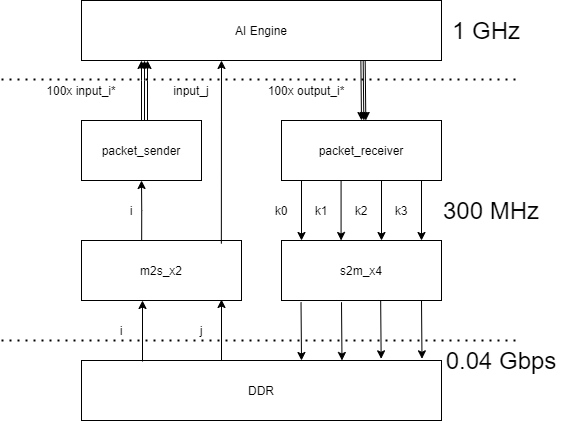

The diagram above was exported from draw.io. Its source (the exported page's mxGraphModel, read from the mxfile embedded in the PNG):
<mxGraphModel dx="1098" dy="654" grid="1" gridSize="10" guides="1" tooltips="1" connect="1" arrows="1" fold="1" page="0" pageScale="1" pageWidth="850" pageHeight="1100" math="0" shadow="0">
  <root>
    <mxCell id="0" />
    <mxCell id="1" parent="0" />
    <object label="" id="bZ6VBw-OSRzJ3uY1BAGy-9">
      <mxCell style="edgeStyle=orthogonalEdgeStyle;rounded=0;orthogonalLoop=1;jettySize=auto;html=1;exitX=0.376;exitY=0.07;exitDx=0;exitDy=0;entryX=0.5;entryY=1;entryDx=0;entryDy=0;exitPerimeter=0;" parent="1" source="bZ6VBw-OSRzJ3uY1BAGy-5" target="bZ6VBw-OSRzJ3uY1BAGy-3" edge="1">
        <mxGeometry relative="1" as="geometry" />
      </mxCell>
    </object>
    <mxCell id="bZ6VBw-OSRzJ3uY1BAGy-3" value="packet_sender" style="rounded=0;whiteSpace=wrap;html=1;" parent="1" vertex="1">
      <mxGeometry x="-160" y="160" width="120" height="60" as="geometry" />
    </mxCell>
    <mxCell id="bZ6VBw-OSRzJ3uY1BAGy-4" value="packet_receiver" style="rounded=0;whiteSpace=wrap;html=1;" parent="1" vertex="1">
      <mxGeometry x="40" y="160" width="160" height="60" as="geometry" />
    </mxCell>
    <mxCell id="bZ6VBw-OSRzJ3uY1BAGy-5" value="m2s_x2" style="rounded=0;whiteSpace=wrap;html=1;" parent="1" vertex="1">
      <mxGeometry x="-160" y="280" width="160" height="60" as="geometry" />
    </mxCell>
    <mxCell id="bZ6VBw-OSRzJ3uY1BAGy-6" value="s2m_x4" style="rounded=0;whiteSpace=wrap;html=1;" parent="1" vertex="1">
      <mxGeometry x="40" y="280" width="160" height="60" as="geometry" />
    </mxCell>
    <mxCell id="bZ6VBw-OSRzJ3uY1BAGy-10" value="i" style="text;html=1;strokeColor=none;fillColor=none;align=center;verticalAlign=middle;whiteSpace=wrap;rounded=0;" parent="1" vertex="1">
      <mxGeometry x="-130" y="240" width="40" height="20" as="geometry" />
    </mxCell>
    <mxCell id="bZ6VBw-OSRzJ3uY1BAGy-11" value="AI Engine" style="rounded=0;whiteSpace=wrap;html=1;" parent="1" vertex="1">
      <mxGeometry x="-160" y="40" width="360" height="60" as="geometry" />
    </mxCell>
    <mxCell id="bZ6VBw-OSRzJ3uY1BAGy-12" value="" style="endArrow=classic;html=1;exitX=0.874;exitY=0.052;exitDx=0;exitDy=0;exitPerimeter=0;" parent="1" source="bZ6VBw-OSRzJ3uY1BAGy-5" edge="1">
      <mxGeometry width="50" height="50" relative="1" as="geometry">
        <mxPoint x="-20" y="240" as="sourcePoint" />
        <mxPoint x="-20" y="100" as="targetPoint" />
      </mxGeometry>
    </mxCell>
    <mxCell id="bZ6VBw-OSRzJ3uY1BAGy-13" value="input_j" style="text;html=1;strokeColor=none;fillColor=none;align=center;verticalAlign=middle;whiteSpace=wrap;rounded=0;" parent="1" vertex="1">
      <mxGeometry x="-70" y="120" width="40" height="20" as="geometry" />
    </mxCell>
    <mxCell id="bZ6VBw-OSRzJ3uY1BAGy-15" value="100x input_i*" style="text;html=1;strokeColor=none;fillColor=none;align=center;verticalAlign=middle;whiteSpace=wrap;rounded=0;" parent="1" vertex="1">
      <mxGeometry x="-210" y="120" width="100" height="20" as="geometry" />
    </mxCell>
    <mxCell id="bZ6VBw-OSRzJ3uY1BAGy-16" value="" style="endArrow=classic;html=1;exitX=0.776;exitY=0.997;exitDx=0;exitDy=0;exitPerimeter=0;entryX=0.5;entryY=0;entryDx=0;entryDy=0;" parent="1" source="bZ6VBw-OSRzJ3uY1BAGy-11" target="bZ6VBw-OSRzJ3uY1BAGy-4" edge="1">
      <mxGeometry width="50" height="50" relative="1" as="geometry">
        <mxPoint x="95" y="150" as="sourcePoint" />
        <mxPoint x="40" y="130" as="targetPoint" />
      </mxGeometry>
    </mxCell>
    <mxCell id="bZ6VBw-OSRzJ3uY1BAGy-17" value="100x output_i*" style="text;html=1;strokeColor=none;fillColor=none;align=center;verticalAlign=middle;whiteSpace=wrap;rounded=0;" parent="1" vertex="1">
      <mxGeometry x="20" y="120" width="90" height="20" as="geometry" />
    </mxCell>
    <mxCell id="bZ6VBw-OSRzJ3uY1BAGy-20" value="" style="endArrow=classic;html=1;" parent="1" edge="1">
      <mxGeometry width="50" height="50" relative="1" as="geometry">
        <mxPoint x="60" y="220" as="sourcePoint" />
        <mxPoint x="60" y="280" as="targetPoint" />
      </mxGeometry>
    </mxCell>
    <mxCell id="bZ6VBw-OSRzJ3uY1BAGy-21" value="" style="endArrow=classic;html=1;fontStyle=1" parent="1" edge="1">
      <mxGeometry width="50" height="50" relative="1" as="geometry">
        <mxPoint x="99.58" y="220" as="sourcePoint" />
        <mxPoint x="99.58" y="280" as="targetPoint" />
      </mxGeometry>
    </mxCell>
    <mxCell id="bZ6VBw-OSRzJ3uY1BAGy-22" value="" style="endArrow=classic;html=1;" parent="1" edge="1">
      <mxGeometry width="50" height="50" relative="1" as="geometry">
        <mxPoint x="139.99999999999994" y="220" as="sourcePoint" />
        <mxPoint x="139.99999999999994" y="280" as="targetPoint" />
      </mxGeometry>
    </mxCell>
    <mxCell id="bZ6VBw-OSRzJ3uY1BAGy-23" value="" style="endArrow=classic;html=1;" parent="1" edge="1">
      <mxGeometry width="50" height="50" relative="1" as="geometry">
        <mxPoint x="180" y="220" as="sourcePoint" />
        <mxPoint x="180" y="280" as="targetPoint" />
      </mxGeometry>
    </mxCell>
    <mxCell id="bZ6VBw-OSRzJ3uY1BAGy-24" value="k0" style="text;html=1;strokeColor=none;fillColor=none;align=center;verticalAlign=middle;whiteSpace=wrap;rounded=0;" parent="1" vertex="1">
      <mxGeometry x="20" y="240" width="40" height="20" as="geometry" />
    </mxCell>
    <mxCell id="bZ6VBw-OSRzJ3uY1BAGy-25" value="k1" style="text;html=1;strokeColor=none;fillColor=none;align=center;verticalAlign=middle;whiteSpace=wrap;rounded=0;" parent="1" vertex="1">
      <mxGeometry x="60" y="240" width="40" height="20" as="geometry" />
    </mxCell>
    <mxCell id="bZ6VBw-OSRzJ3uY1BAGy-27" value="k2" style="text;html=1;strokeColor=none;fillColor=none;align=center;verticalAlign=middle;whiteSpace=wrap;rounded=0;" parent="1" vertex="1">
      <mxGeometry x="100" y="240" width="40" height="20" as="geometry" />
    </mxCell>
    <mxCell id="bZ6VBw-OSRzJ3uY1BAGy-28" value="k3" style="text;html=1;strokeColor=none;fillColor=none;align=center;verticalAlign=middle;whiteSpace=wrap;rounded=0;" parent="1" vertex="1">
      <mxGeometry x="140" y="240" width="40" height="20" as="geometry" />
    </mxCell>
    <mxCell id="bZ6VBw-OSRzJ3uY1BAGy-31" value="DDR" style="rounded=0;whiteSpace=wrap;html=1;" parent="1" vertex="1">
      <mxGeometry x="-160" y="400" width="360" height="60" as="geometry" />
    </mxCell>
    <mxCell id="bZ6VBw-OSRzJ3uY1BAGy-32" value="" style="endArrow=classic;html=1;entryX=0.25;entryY=1;entryDx=0;entryDy=0;" parent="1" edge="1">
      <mxGeometry width="50" height="50" relative="1" as="geometry">
        <mxPoint x="-99" y="401" as="sourcePoint" />
        <mxPoint x="-99" y="340" as="targetPoint" />
      </mxGeometry>
    </mxCell>
    <mxCell id="bZ6VBw-OSRzJ3uY1BAGy-33" value="" style="endArrow=classic;html=1;entryX=0.25;entryY=1;entryDx=0;entryDy=0;" parent="1" edge="1">
      <mxGeometry width="50" height="50" relative="1" as="geometry">
        <mxPoint x="-20" y="400" as="sourcePoint" />
        <mxPoint x="-20" y="339" as="targetPoint" />
      </mxGeometry>
    </mxCell>
    <mxCell id="bZ6VBw-OSRzJ3uY1BAGy-34" value="i" style="text;html=1;strokeColor=none;fillColor=none;align=center;verticalAlign=middle;whiteSpace=wrap;rounded=0;" parent="1" vertex="1">
      <mxGeometry x="-140" y="360" width="40" height="20" as="geometry" />
    </mxCell>
    <mxCell id="bZ6VBw-OSRzJ3uY1BAGy-36" value="j" style="text;html=1;strokeColor=none;fillColor=none;align=center;verticalAlign=middle;whiteSpace=wrap;rounded=0;" parent="1" vertex="1">
      <mxGeometry x="-60" y="360" width="40" height="20" as="geometry" />
    </mxCell>
    <mxCell id="bZ6VBw-OSRzJ3uY1BAGy-39" value="" style="endArrow=classic;html=1;exitX=0.122;exitY=1.028;exitDx=0;exitDy=0;exitPerimeter=0;" parent="1" source="bZ6VBw-OSRzJ3uY1BAGy-6" edge="1">
      <mxGeometry width="50" height="50" relative="1" as="geometry">
        <mxPoint x="60" y="350" as="sourcePoint" />
        <mxPoint x="60" y="400" as="targetPoint" />
      </mxGeometry>
    </mxCell>
    <mxCell id="bZ6VBw-OSRzJ3uY1BAGy-40" value="" style="endArrow=classic;html=1;exitX=0.122;exitY=1.028;exitDx=0;exitDy=0;exitPerimeter=0;" parent="1" edge="1">
      <mxGeometry width="50" height="50" relative="1" as="geometry">
        <mxPoint x="99.99999999999999" y="341.67999999999995" as="sourcePoint" />
        <mxPoint x="100.48" y="400" as="targetPoint" />
      </mxGeometry>
    </mxCell>
    <mxCell id="bZ6VBw-OSRzJ3uY1BAGy-41" value="" style="endArrow=classic;html=1;exitX=0.122;exitY=1.028;exitDx=0;exitDy=0;exitPerimeter=0;" parent="1" edge="1">
      <mxGeometry width="50" height="50" relative="1" as="geometry">
        <mxPoint x="139.17000000000002" y="339.99999999999994" as="sourcePoint" />
        <mxPoint x="139.65000000000003" y="398.32" as="targetPoint" />
      </mxGeometry>
    </mxCell>
    <mxCell id="bZ6VBw-OSRzJ3uY1BAGy-42" value="" style="endArrow=classic;html=1;exitX=0.122;exitY=1.028;exitDx=0;exitDy=0;exitPerimeter=0;" parent="1" edge="1">
      <mxGeometry width="50" height="50" relative="1" as="geometry">
        <mxPoint x="180.00000000000006" y="340" as="sourcePoint" />
        <mxPoint x="180.48000000000008" y="398.31999999999994" as="targetPoint" />
      </mxGeometry>
    </mxCell>
    <mxCell id="t2pvMitVQE7aCaEf9lKo-1" value="" style="edgeStyle=orthogonalEdgeStyle;rounded=0;orthogonalLoop=1;jettySize=auto;html=1;" parent="1" edge="1">
      <mxGeometry relative="1" as="geometry">
        <Array as="points">
          <mxPoint x="-100" y="120" />
          <mxPoint x="-100" y="120" />
        </Array>
        <mxPoint x="-100" y="160" as="sourcePoint" />
        <mxPoint x="-100" y="100" as="targetPoint" />
      </mxGeometry>
    </mxCell>
    <mxCell id="7lqWKUnayBlMWED_zpZT-1" value="" style="endArrow=none;dashed=1;html=1;dashPattern=1 3;strokeWidth=2;" parent="1" edge="1">
      <mxGeometry width="50" height="50" relative="1" as="geometry">
        <mxPoint x="-240" y="119" as="sourcePoint" />
        <mxPoint x="280" y="119" as="targetPoint" />
      </mxGeometry>
    </mxCell>
    <mxCell id="Sn2JWKhuxjfjKtutaReV-1" value="" style="edgeStyle=orthogonalEdgeStyle;rounded=0;orthogonalLoop=1;jettySize=auto;html=1;" edge="1" parent="1">
      <mxGeometry relative="1" as="geometry">
        <Array as="points">
          <mxPoint x="-97" y="120" />
          <mxPoint x="-97" y="120" />
        </Array>
        <mxPoint x="-97" y="160" as="sourcePoint" />
        <mxPoint x="-97" y="100" as="targetPoint" />
      </mxGeometry>
    </mxCell>
    <mxCell id="Sn2JWKhuxjfjKtutaReV-2" value="" style="edgeStyle=orthogonalEdgeStyle;rounded=0;orthogonalLoop=1;jettySize=auto;html=1;" edge="1" parent="1">
      <mxGeometry relative="1" as="geometry">
        <Array as="points">
          <mxPoint x="-94" y="120" />
          <mxPoint x="-94" y="120" />
        </Array>
        <mxPoint x="-94" y="160" as="sourcePoint" />
        <mxPoint x="-94" y="100" as="targetPoint" />
      </mxGeometry>
    </mxCell>
    <mxCell id="Sn2JWKhuxjfjKtutaReV-3" value="" style="endArrow=classic;html=1;exitX=0.776;exitY=0.997;exitDx=0;exitDy=0;exitPerimeter=0;entryX=0.5;entryY=0;entryDx=0;entryDy=0;" edge="1" parent="1">
      <mxGeometry width="50" height="50" relative="1" as="geometry">
        <mxPoint x="121.68000000000012" y="99.81999999999994" as="sourcePoint" />
        <mxPoint x="122.32" y="160" as="targetPoint" />
      </mxGeometry>
    </mxCell>
    <mxCell id="Sn2JWKhuxjfjKtutaReV-4" value="" style="endArrow=classic;html=1;exitX=0.776;exitY=0.997;exitDx=0;exitDy=0;exitPerimeter=0;entryX=0.5;entryY=0;entryDx=0;entryDy=0;" edge="1" parent="1">
      <mxGeometry width="50" height="50" relative="1" as="geometry">
        <mxPoint x="123.68000000000012" y="99.81999999999994" as="sourcePoint" />
        <mxPoint x="124.32" y="160" as="targetPoint" />
      </mxGeometry>
    </mxCell>
    <mxCell id="Sn2JWKhuxjfjKtutaReV-5" value="&lt;font style=&quot;font-size: 24px&quot;&gt;0.04 Gbps&lt;/font&gt;" style="text;html=1;strokeColor=none;fillColor=none;align=center;verticalAlign=middle;whiteSpace=wrap;rounded=0;" vertex="1" parent="1">
      <mxGeometry x="200" y="390" width="120" height="20" as="geometry" />
    </mxCell>
    <mxCell id="Sn2JWKhuxjfjKtutaReV-6" value="" style="endArrow=none;dashed=1;html=1;dashPattern=1 3;strokeWidth=2;" edge="1" parent="1">
      <mxGeometry width="50" height="50" relative="1" as="geometry">
        <mxPoint x="-240" y="380" as="sourcePoint" />
        <mxPoint x="280" y="380" as="targetPoint" />
      </mxGeometry>
    </mxCell>
    <mxCell id="Sn2JWKhuxjfjKtutaReV-7" value="&lt;font style=&quot;font-size: 24px&quot;&gt;1 GHz&lt;/font&gt;" style="text;html=1;strokeColor=none;fillColor=none;align=center;verticalAlign=middle;whiteSpace=wrap;rounded=0;" vertex="1" parent="1">
      <mxGeometry x="210" y="60" width="70" height="20" as="geometry" />
    </mxCell>
    <mxCell id="Sn2JWKhuxjfjKtutaReV-8" value="&lt;font style=&quot;font-size: 24px&quot;&gt;300 MHz&lt;/font&gt;" style="text;html=1;strokeColor=none;fillColor=none;align=center;verticalAlign=middle;whiteSpace=wrap;rounded=0;" vertex="1" parent="1">
      <mxGeometry x="200" y="240" width="100" height="20" as="geometry" />
    </mxCell>
  </root>
</mxGraphModel>